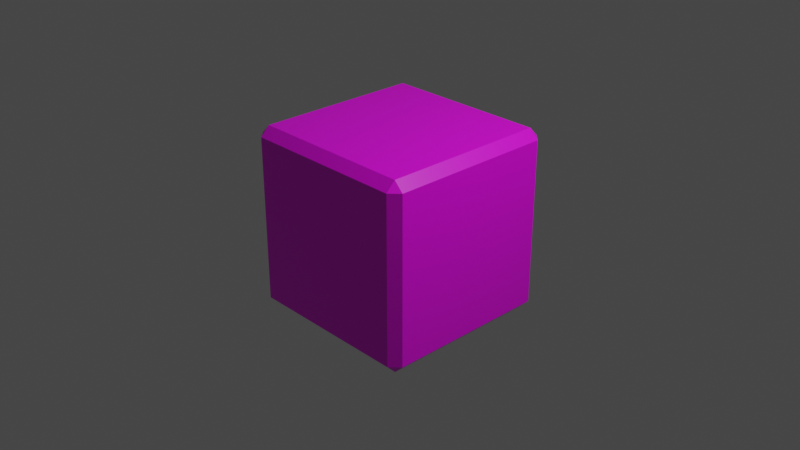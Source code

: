 # Source: bezel_wood_2.blend  (saved by Blender 2.82.7; exported with 4.5.12 LTS)
import bpy
from mathutils import Matrix  # noqa: F401  (used for matrix-valued properties, if any)

bpy.ops.wm.read_factory_settings(use_empty=True)
scene = bpy.context.scene
scene.name = 'Scene'

# ---- collections
col_collection = bpy.data.collections.new('Collection'); scene.collection.children.link(col_collection)

# ---- images (referenced by path relative to the original .blend; pixels are not part of the script)
import os
ASSET_DIR = os.environ.get("B2B_ASSET_DIR", "")  # directory of the original .blend (textures are referenced by path, not embedded)
HERE = os.path.dirname(os.path.abspath(__file__))  # packed textures are extracted next to this script under _unpacked/

def load_image(name, relpath, width, height, colorspace="sRGB"):
    """Load a texture the original file referenced (path relative to the .blend, or extracted next to this script)."""
    p = next((c for c in (os.path.join(HERE, relpath), os.path.join(ASSET_DIR, relpath)) if relpath and os.path.exists(c)), "")
    if p:
        img = bpy.data.images.load(p, check_existing=True)
        img.name = name
    else:  # same state as the original file: an image datablock whose file is absent (Cycles renders it pink)
        img = bpy.data.images.new(name, width, height)
        img.source = "FILE"
        img.filepath = "//" + (relpath or name)
    img.colorspace_settings.name = colorspace
    return img
img_material_base_color = load_image('Material Base Color', 'gradient_map.png', 1024, 1024, 'sRGB')

# ---- materials (node trees are filled in below, after node groups)
mat_material = bpy.data.materials.new('Material')
mat_material.alpha_threshold = 0.0
mat_material.use_transparent_shadow = False
mat_material.line_color = (0.0, 0.0, 0.0, 1.0)

# ---- material node trees
mat_material.use_nodes = True; mat_material.node_tree.nodes.clear()
_N = mat_material.node_tree.nodes; _L = mat_material.node_tree.links
n0 = _N.new('ShaderNodeOutputMaterial'); n0.name = 'Material Output'; n0.location = (300, 300)
n1 = _N.new('ShaderNodeBsdfPrincipled'); n1.name = 'Principled BSDF'; n1.location = (10, 300)
n1.distribution = 'GGX'
n1.subsurface_method = 'BURLEY'
n1.inputs[2].default_value = 0.4
n1.inputs[3].default_value = 1.45
n1.inputs[27].default_value = (0.0, 0.0, 0.0, 1.0)
n1.inputs[28].default_value = 1.0
n2 = _N.new('ShaderNodeTexImage'); n2.name = 'Image Texture'; n2.location = (-280, 270)
n2.image = img_material_base_color
_L.new(n1.outputs[0], n0.inputs[0])
_L.new(n2.outputs[0], n1.inputs[0])
n0.is_active_output = True

# ---- world
world_world = bpy.data.worlds.new('World'); scene.world = world_world
world_world.use_nodes = True; world_world.node_tree.nodes.clear()
_N = world_world.node_tree.nodes; _L = world_world.node_tree.links
n0 = _N.new('ShaderNodeOutputWorld'); n0.name = 'World Output'; n0.location = (300, 300)
n1 = _N.new('ShaderNodeBackground'); n1.name = 'Background'; n1.location = (10, 300)
n1.inputs[0].default_value = (0.05088, 0.05088, 0.05088, 1.0)
_L.new(n1.outputs[0], n0.inputs[0])
n0.is_active_output = True
world_world.color = (0.05088, 0.05088, 0.05088)
world_world.use_sun_shadow = False
world_world.sun_shadow_jitter_overblur = 0.0

# ---- cameras
cam_camera = bpy.data.cameras.new('Camera')
cam_camera.clip_end = 100.0
cam_camera.ortho_scale = 7.314

# ---- lights
light_light = bpy.data.lights.new('Light', 'POINT')
light_light.transmission_factor = 0.0
light_light.energy = 1000.0
light_light.shadow_soft_size = 0.1
light_light.shadow_maximum_resolution = 0.006
light_light.use_absolute_resolution = True

# ---- meshes
me_cube = bpy.data.meshes.new('Cube')
me_cube.from_pydata([(1.0, 1.0, 1.0), (1.0, 1.0, -1.0), (1.0, -1.0, 1.0), (1.0, -1.0, -1.0), (-1.0, 1.0, 1.0), (-1.0, 1.0, -1.0), (-1.0, -1.0, 1.0), (-1.0, -1.0, -1.0)], [], [(0, 4, 6, 2), (3, 2, 6, 7), (7, 6, 4, 5), (5, 1, 3, 7), (1, 0, 2, 3), (5, 4, 0, 1)])
_uv = me_cube.uv_layers.new(name='GradientUVMap')
_uv.uv.foreach_set('vector', [0.8828, 0.9927, 0.8887, 0.9927, 0.8887, 0.9992, 0.8828, 0.9992, 0.9221, 0.8781, 0.9221, 0.999, 0.9183, 0.999, 0.9183, 0.8781, 0.9124, 0.877, 0.9124, 0.9987, 0.9059, 0.9987, 0.9059, 0.877, 0.8779, 0.8778, 0.8842, 0.8778, 0.8842, 0.8844, 0.8779, 0.8844, 0.9309, 0.8772, 0.9309, 0.9984, 0.9272, 0.9984, 0.9272, 0.8772, 0.9, 0.8773, 0.9, 0.9984, 0.8948, 0.9984, 0.8948, 0.8773])
me_cube.materials.append(mat_material)
me_cube.use_remesh_preserve_volume = False
me_cube.use_remesh_preserve_attributes = False
me_cube.use_mirror_vertex_groups = False
me_cube.update()

# ---- objects
ob_cube = bpy.data.objects.new('Cube', me_cube)
ob_light = bpy.data.objects.new('Light', light_light)
ob_camera = bpy.data.objects.new('Camera', cam_camera)

# ---- transforms, parenting, visibility, modifiers, constraints
ob_cube.location = (0.0, 0.0, 0.0)
ob_cube.lock_rotations_4d = False
ob_cube.empty_display_type = 'ARROWS'
ob_cube.lineart.crease_threshold = 0.0
_m = ob_cube.modifiers.new('Bevel', 'BEVEL')
_m.limit_method = 'NONE'
ob_light.location = (4.076, 1.005, 5.904)
ob_light.rotation_euler = (0.6503, 0.05522, 1.866)
ob_light.lock_rotations_4d = False
ob_light.empty_display_type = 'ARROWS'
ob_light.color = (0.0, 0.0, 0.0, 0.0)
ob_light.lineart.crease_threshold = 0.0
ob_camera.location = (7.359, -6.926, 4.958)
ob_camera.rotation_euler = (1.109, 0.0, 0.8149)
ob_camera.lock_rotations_4d = False
ob_camera.empty_display_type = 'ARROWS'
ob_camera.color = (0.0, 0.0, 0.0, 0.0)
ob_camera.display_type = 'WIRE'
ob_camera.lineart.crease_threshold = 0.0

# ---- collection membership
col_collection.objects.link(ob_cube)
col_collection.objects.link(ob_light)
col_collection.objects.link(ob_camera)

# ---- scene / render settings (as saved in the file)
scene.camera = ob_camera
scene.frame_start = 1; scene.frame_end = 250; scene.frame_set(1)
scene.render.engine = 'BLENDER_EEVEE_NEXT'
scene.cycles.use_denoising = False
scene.cycles.samples = 128
scene.cycles.sampling_pattern = 'TABULATED_SOBOL'
scene.cycles.use_adaptive_sampling = False
scene.cycles.use_light_tree = False
scene.view_settings.view_transform = 'Filmic'
bpy.context.view_layer.update()
